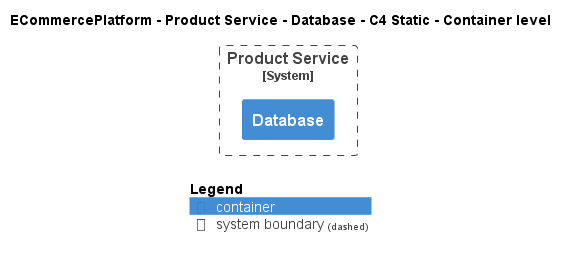

The diagram above was rendered by PlantUML. Its source (embedded in the PNG):
@startuml
!include ..\..\..\..\..\.c4s\C4_Container.puml

AddElementTag("c4interflow:lifecycle:new", $bgColor=green, $fontColor=#ffffff, $borderColor=green, $shadowing="False")
AddElementTag("c4interflow:lifecycle:changed", $bgColor=orange, $fontColor=#ffffff, $borderColor=orange, $shadowing="False")
AddElementTag("c4interflow:lifecycle:removed", $bgColor=red, $fontColor=#ffffff, $borderColor=red, $shadowing="False")

AddRelTag("c4interflow:lifecycle:new", $textColor=green, $lineColor=green)
AddRelTag("c4interflow:lifecycle:changed", $textColor=orange, $lineColor=orange)
AddRelTag("c4interflow:lifecycle:removed", $textColor=red, $lineColor=red)

SHOW_PERSON_PORTRAIT()
LAYOUT_TOP_DOWN()

skinparam linetype polyline

title ECommercePlatform - Product Service - Database - C4 Static - Container level


System_Boundary(ECommercePlatform.SoftwareSystems.ProductService, "Product Service") {
    Container(ECommercePlatform.SoftwareSystems.ProductService.Containers.Database, "Database", "", "")
}



SHOW_LEGEND()
@enduml